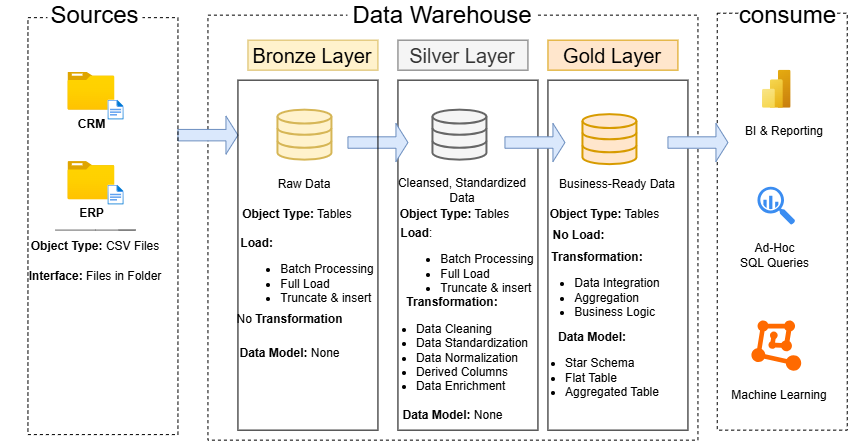

The diagram above was exported from draw.io. Its source (the exported page's mxGraphModel, read from the mxfile embedded in the PNG):
<mxGraphModel dx="1755" dy="557" grid="1" gridSize="10" guides="1" tooltips="1" connect="1" arrows="1" fold="1" page="1" pageScale="1" pageWidth="850" pageHeight="1100" math="0" shadow="0">
  <root>
    <mxCell id="0" />
    <mxCell id="1" parent="0" />
    <mxCell id="usT_tu8YyuAVO27KBL_P-3" parent="1" style="rounded=0;whiteSpace=wrap;html=1;fillColor=none;dashed=1;strokeColor=light-dark(#000000,#808080);" value="" vertex="1">
      <mxGeometry height="425" width="490" x="190" y="135" as="geometry" />
    </mxCell>
    <mxCell id="usT_tu8YyuAVO27KBL_P-4" parent="1" style="rounded=0;whiteSpace=wrap;html=1;fontSize=24;strokeColor=none;" value="Data Warehouse" vertex="1">
      <mxGeometry height="30" width="190" x="330" y="120" as="geometry" />
    </mxCell>
    <mxCell id="usT_tu8YyuAVO27KBL_P-5" parent="1" style="rounded=0;whiteSpace=wrap;html=1;fillColor=none;dashed=1;strokeColor=light-dark(#000000,#808080);" value="" vertex="1">
      <mxGeometry height="416.94" width="130" x="699.29" y="133.06" as="geometry" />
    </mxCell>
    <mxCell id="usT_tu8YyuAVO27KBL_P-6" parent="1" style="rounded=0;whiteSpace=wrap;html=1;fontSize=24;strokeColor=none;" value="consume" vertex="1">
      <mxGeometry height="30" width="95" x="722.5" y="120" as="geometry" />
    </mxCell>
    <mxCell id="usT_tu8YyuAVO27KBL_P-8" parent="1" style="rounded=0;whiteSpace=wrap;html=1;fontSize=20;fillColor=#fff2cc;strokeColor=#d6b656;" value="Bronze Layer" vertex="1">
      <mxGeometry height="30" width="130" x="230" y="160" as="geometry" />
    </mxCell>
    <mxCell id="usT_tu8YyuAVO27KBL_P-10" parent="1" style="rounded=0;whiteSpace=wrap;html=1;fontSize=20;fillColor=none;fontColor=light-dark(#000000,#000000);" value="" vertex="1">
      <mxGeometry height="350" width="140" x="380" y="200" as="geometry" />
    </mxCell>
    <mxCell id="usT_tu8YyuAVO27KBL_P-11" parent="1" style="rounded=0;whiteSpace=wrap;html=1;fontSize=20;fillColor=none;fontColor=light-dark(#000000,#000000);" value="" vertex="1">
      <mxGeometry height="350" width="140" x="530" y="200" as="geometry" />
    </mxCell>
    <mxCell id="usT_tu8YyuAVO27KBL_P-12" parent="1" style="rounded=0;whiteSpace=wrap;html=1;fontSize=20;fillColor=#f5f5f5;strokeColor=#666666;fontColor=#333333;" value="Silver Layer" vertex="1">
      <mxGeometry height="30" width="130" x="380" y="160" as="geometry" />
    </mxCell>
    <mxCell id="usT_tu8YyuAVO27KBL_P-13" parent="1" style="rounded=0;whiteSpace=wrap;html=1;fontSize=20;fillColor=#ffe6cc;strokeColor=#d79b00;" value="Gold Layer" vertex="1">
      <mxGeometry height="30" width="130" x="530" y="160" as="geometry" />
    </mxCell>
    <mxCell id="usT_tu8YyuAVO27KBL_P-33" parent="1" style="html=1;verticalLabelPosition=bottom;align=center;labelBackgroundColor=#ffffff;verticalAlign=top;strokeWidth=2;strokeColor=#d6b656;shadow=0;dashed=0;shape=mxgraph.ios7.icons.data;fillColor=#fff2cc;" value="" vertex="1">
      <mxGeometry height="50" width="54" x="260" y="230" as="geometry" />
    </mxCell>
    <mxCell id="usT_tu8YyuAVO27KBL_P-34" parent="1" style="html=1;verticalLabelPosition=bottom;align=center;labelBackgroundColor=#ffffff;verticalAlign=top;strokeWidth=2;strokeColor=#666666;shadow=0;dashed=0;shape=mxgraph.ios7.icons.data;fillColor=#f5f5f5;fontColor=#333333;" value="" vertex="1">
      <mxGeometry height="50" width="54" x="415" y="230" as="geometry" />
    </mxCell>
    <mxCell id="usT_tu8YyuAVO27KBL_P-35" parent="1" style="html=1;verticalLabelPosition=bottom;align=center;labelBackgroundColor=#ffffff;verticalAlign=top;strokeWidth=2;strokeColor=#d79b00;shadow=0;dashed=0;shape=mxgraph.ios7.icons.data;fillColor=#ffe6cc;" value="" vertex="1">
      <mxGeometry height="50" width="54" x="565" y="234.5" as="geometry" />
    </mxCell>
    <mxCell id="usT_tu8YyuAVO27KBL_P-36" parent="1" style="shape=singleArrow;whiteSpace=wrap;html=1;fillColor=#dae8fc;strokeColor=#6c8ebf;" value="" vertex="1">
      <mxGeometry height="38.12" width="60" x="160" y="235.94" as="geometry" />
    </mxCell>
    <mxCell id="usT_tu8YyuAVO27KBL_P-38" parent="1" style="rounded=0;whiteSpace=wrap;html=1;fillColor=none;dashed=1;strokeColor=light-dark(#000000,#808080);" value="" vertex="1">
      <mxGeometry height="416.94" width="150" x="10" y="137.5" as="geometry" />
    </mxCell>
    <mxCell id="usT_tu8YyuAVO27KBL_P-39" parent="1" style="rounded=0;whiteSpace=wrap;html=1;fontSize=24;strokeColor=none;" value="Sources" vertex="1">
      <mxGeometry height="30" width="95" x="30" y="120" as="geometry" />
    </mxCell>
    <mxCell id="usT_tu8YyuAVO27KBL_P-40" parent="1" style="image;aspect=fixed;html=1;points=[];align=center;fontSize=12;image=img/lib/azure2/general/Folder_Blank.svg;fontStyle=1;fontColor=light-dark(#000000,#000000);" value="CRM" vertex="1">
      <mxGeometry height="38.12" width="46.96" x="49.99999999999997" y="191.88" as="geometry" />
    </mxCell>
    <mxCell id="usT_tu8YyuAVO27KBL_P-41" parent="1" style="image;aspect=fixed;html=1;points=[];align=center;fontSize=12;image=img/lib/azure2/general/Folder_Blank.svg;fontStyle=1;fontColor=light-dark(#000000,#000000);" value="ERP" vertex="1">
      <mxGeometry height="38.12" width="46.96" x="50" y="281.44" as="geometry" />
    </mxCell>
    <mxCell id="usT_tu8YyuAVO27KBL_P-42" parent="1" style="image;aspect=fixed;html=1;points=[];align=center;fontSize=12;image=img/lib/azure2/general/File.svg;" value="" vertex="1">
      <mxGeometry height="20" width="16.23" x="89.99999999999997" y="220" as="geometry" />
    </mxCell>
    <mxCell id="usT_tu8YyuAVO27KBL_P-43" parent="1" style="image;aspect=fixed;html=1;points=[];align=center;fontSize=12;image=img/lib/azure2/general/File.svg;" value="" vertex="1">
      <mxGeometry height="20" width="16.23" x="90.00000000000003" y="305" as="geometry" />
    </mxCell>
    <mxCell id="usT_tu8YyuAVO27KBL_P-44" parent="1" style="text;html=1;whiteSpace=wrap;strokeColor=none;fillColor=none;align=center;verticalAlign=middle;rounded=0;fontStyle=0" value="&lt;b&gt;Object Type:&lt;/b&gt; CSV Files" vertex="1">
      <mxGeometry height="30" width="190" x="-17.5" y="350.94" as="geometry" />
    </mxCell>
    <mxCell id="usT_tu8YyuAVO27KBL_P-45" parent="1" style="text;html=1;whiteSpace=wrap;strokeColor=none;fillColor=none;align=center;verticalAlign=middle;rounded=0;fontStyle=0" value="&lt;b&gt;Interface:&lt;/b&gt; Files in Folder" vertex="1">
      <mxGeometry height="30" width="140" x="7.5" y="380.94" as="geometry" />
    </mxCell>
    <mxCell id="usT_tu8YyuAVO27KBL_P-46" edge="1" parent="1" style="endArrow=none;html=1;rounded=0;exitX=0.167;exitY=0.767;exitDx=0;exitDy=0;exitPerimeter=0;strokeColor=#666666;fillColor=#f5f5f5;gradientColor=#b3b3b3;" value="">
      <mxGeometry height="50" relative="1" width="50" as="geometry">
        <Array as="points">
          <mxPoint x="77.49999999999997" y="349.94" />
          <mxPoint x="117.49999999999997" y="349.94" />
        </Array>
        <mxPoint x="37.5" y="349.94" as="sourcePoint" />
        <mxPoint x="100.69000000000003" y="349.94" as="targetPoint" />
      </mxGeometry>
    </mxCell>
    <mxCell id="usT_tu8YyuAVO27KBL_P-49" parent="1" style="shape=singleArrow;whiteSpace=wrap;html=1;fillColor=#dae8fc;strokeColor=#6c8ebf;" value="" vertex="1">
      <mxGeometry height="38.12" width="60" x="330" y="243.32" as="geometry" />
    </mxCell>
    <mxCell id="usT_tu8YyuAVO27KBL_P-50" parent="1" style="shape=singleArrow;whiteSpace=wrap;html=1;fillColor=#dae8fc;strokeColor=#6c8ebf;" value="" vertex="1">
      <mxGeometry height="38.12" width="60" x="487" y="243.32" as="geometry" />
    </mxCell>
    <mxCell id="usT_tu8YyuAVO27KBL_P-51" parent="1" style="shape=singleArrow;whiteSpace=wrap;html=1;fillColor=#dae8fc;strokeColor=#6c8ebf;" value="" vertex="1">
      <mxGeometry height="38.12" width="60" x="650" y="243.32" as="geometry" />
    </mxCell>
    <mxCell id="usT_tu8YyuAVO27KBL_P-58" parent="1" style="rounded=0;whiteSpace=wrap;html=1;fontSize=20;fillColor=none;fontColor=light-dark(#000000,#000000);" value="" vertex="1">
      <mxGeometry height="350" width="140" x="220" y="200" as="geometry" />
    </mxCell>
    <mxCell id="Lw3l6OMk1OMr2PGh1uY0-1" parent="1" style="text;html=1;whiteSpace=wrap;strokeColor=none;fillColor=none;align=center;verticalAlign=middle;rounded=0;fontStyle=0" value="&lt;b&gt;Object Type:&lt;/b&gt;&amp;nbsp;Tables" vertex="1">
      <mxGeometry height="30" width="180" x="190" y="319.56" as="geometry" />
    </mxCell>
    <mxCell id="Lw3l6OMk1OMr2PGh1uY0-2" parent="1" style="text;html=1;whiteSpace=wrap;strokeColor=none;fillColor=none;align=center;verticalAlign=middle;rounded=0;fontStyle=0" value="&lt;div style=&quot;text-align: left;&quot;&gt;&lt;b style=&quot;background-color: transparent; color: light-dark(rgb(0, 0, 0), rgb(255, 255, 255));&quot;&gt;Load:&lt;/b&gt;&lt;span style=&quot;background-color: transparent; color: light-dark(rgb(0, 0, 0), rgb(255, 255, 255));&quot;&gt;&amp;nbsp;&lt;/span&gt;&lt;/div&gt;&lt;div&gt;&lt;ul&gt;&lt;li style=&quot;text-align: left;&quot;&gt;Batch Processing&lt;/li&gt;&lt;li style=&quot;text-align: left;&quot;&gt;Full Load&lt;/li&gt;&lt;li style=&quot;text-align: left;&quot;&gt;Truncate &amp;amp; insert&lt;/li&gt;&lt;/ul&gt;&lt;/div&gt;" vertex="1">
      <mxGeometry height="20" width="180" x="200" y="385.94" as="geometry" />
    </mxCell>
    <mxCell id="Lw3l6OMk1OMr2PGh1uY0-4" parent="1" style="text;html=1;whiteSpace=wrap;strokeColor=none;fillColor=none;align=center;verticalAlign=middle;rounded=0;" value="No&amp;nbsp;&lt;b&gt;Transformation&lt;/b&gt;" vertex="1">
      <mxGeometry height="38.12" width="95" x="225" y="420" as="geometry" />
    </mxCell>
    <mxCell id="Lw3l6OMk1OMr2PGh1uY0-5" parent="1" style="text;html=1;whiteSpace=wrap;strokeColor=none;fillColor=none;align=center;verticalAlign=middle;rounded=0;" value="&lt;b&gt;Data Model:&lt;/b&gt; None" vertex="1">
      <mxGeometry height="30" width="115" x="215" y="458" as="geometry" />
    </mxCell>
    <mxCell id="Lw3l6OMk1OMr2PGh1uY0-6" parent="1" style="text;html=1;whiteSpace=wrap;strokeColor=none;fillColor=none;align=center;verticalAlign=middle;rounded=0;" value="Cleansed, Standardized Data" vertex="1">
      <mxGeometry height="30" width="150" x="370" y="295" as="geometry" />
    </mxCell>
    <mxCell id="Lw3l6OMk1OMr2PGh1uY0-7" parent="1" style="text;html=1;whiteSpace=wrap;strokeColor=none;fillColor=none;align=center;verticalAlign=middle;rounded=0;" value="&lt;b&gt;Object Type:&lt;/b&gt; Tables" vertex="1">
      <mxGeometry height="30" width="115" x="380" y="319.56" as="geometry" />
    </mxCell>
    <mxCell id="Lw3l6OMk1OMr2PGh1uY0-9" parent="1" style="text;html=1;whiteSpace=wrap;strokeColor=none;fillColor=none;align=center;verticalAlign=middle;rounded=0;" value="&lt;div style=&quot;text-align: left;&quot;&gt;&lt;b style=&quot;background-color: transparent; color: light-dark(rgb(0, 0, 0), rgb(255, 255, 255));&quot;&gt;Load&lt;/b&gt;&lt;span style=&quot;background-color: transparent; color: light-dark(rgb(0, 0, 0), rgb(255, 255, 255));&quot;&gt;:&lt;/span&gt;&lt;/div&gt;&lt;div style=&quot;&quot;&gt;&lt;ul&gt;&lt;li style=&quot;text-align: justify;&quot;&gt;Batch Processing&lt;/li&gt;&lt;li style=&quot;text-align: justify;&quot;&gt;Full Load&lt;/li&gt;&lt;li style=&quot;text-align: justify;&quot;&gt;Truncate &amp;amp; insert&lt;/li&gt;&lt;/ul&gt;&lt;/div&gt;" vertex="1">
      <mxGeometry height="50" width="200" x="350" y="360.94" as="geometry" />
    </mxCell>
    <mxCell id="Lw3l6OMk1OMr2PGh1uY0-11" parent="1" style="text;html=1;whiteSpace=wrap;strokeColor=none;fillColor=none;align=center;verticalAlign=middle;rounded=0;" value="&lt;b&gt;Transformation:&lt;/b&gt;&lt;div&gt;&lt;ul&gt;&lt;li style=&quot;text-align: left;&quot;&gt;Data Cleaning&lt;/li&gt;&lt;li style=&quot;text-align: left;&quot;&gt;Data Standardization&lt;/li&gt;&lt;li style=&quot;text-align: left;&quot;&gt;Data Normalization&lt;/li&gt;&lt;li style=&quot;text-align: left;&quot;&gt;Derived Columns&lt;/li&gt;&lt;li style=&quot;text-align: left;&quot;&gt;Data Enrichment&lt;/li&gt;&lt;/ul&gt;&lt;/div&gt;" vertex="1">
      <mxGeometry height="140" width="170" x="350" y="400" as="geometry" />
    </mxCell>
    <mxCell id="Lw3l6OMk1OMr2PGh1uY0-13" parent="1" style="text;html=1;whiteSpace=wrap;strokeColor=none;fillColor=none;align=center;verticalAlign=middle;rounded=0;" value="&lt;b&gt;Data Model:&lt;/b&gt; None" vertex="1">
      <mxGeometry height="30" width="115" x="377.5" y="520" as="geometry" />
    </mxCell>
    <mxCell id="Lw3l6OMk1OMr2PGh1uY0-14" parent="1" style="text;html=1;whiteSpace=wrap;strokeColor=none;fillColor=none;align=center;verticalAlign=middle;rounded=0;" value="Business-Ready Data" vertex="1">
      <mxGeometry height="30" width="150" x="525" y="289.56" as="geometry" />
    </mxCell>
    <mxCell id="Lw3l6OMk1OMr2PGh1uY0-15" parent="1" style="text;html=1;whiteSpace=wrap;strokeColor=none;fillColor=none;align=center;verticalAlign=middle;rounded=0;" value="&lt;b&gt;Object Type:&lt;/b&gt; Tables" vertex="1">
      <mxGeometry height="30" width="115" x="530" y="319.56" as="geometry" />
    </mxCell>
    <mxCell id="Lw3l6OMk1OMr2PGh1uY0-16" parent="1" style="text;html=1;whiteSpace=wrap;strokeColor=none;fillColor=none;align=center;verticalAlign=middle;rounded=0;" value="&lt;b&gt;Transformation:&lt;/b&gt;&lt;div&gt;&lt;ul&gt;&lt;li style=&quot;text-align: left;&quot;&gt;Data Integration&lt;/li&gt;&lt;li style=&quot;text-align: left;&quot;&gt;Aggregation&lt;/li&gt;&lt;li style=&quot;text-align: left;&quot;&gt;Business Logic&lt;/li&gt;&lt;/ul&gt;&lt;/div&gt;" vertex="1">
      <mxGeometry height="140" width="170" x="495" y="340.47" as="geometry" />
    </mxCell>
    <mxCell id="Lw3l6OMk1OMr2PGh1uY0-17" parent="1" style="text;html=1;whiteSpace=wrap;strokeColor=none;fillColor=none;align=center;verticalAlign=middle;rounded=0;" value="&lt;b&gt;No Load:&lt;/b&gt;" vertex="1">
      <mxGeometry height="30" width="115" x="504" y="340.47" as="geometry" />
    </mxCell>
    <mxCell id="Lw3l6OMk1OMr2PGh1uY0-18" parent="1" style="text;html=1;whiteSpace=wrap;strokeColor=none;fillColor=none;align=center;verticalAlign=middle;rounded=0;" value="&lt;b&gt;Data Model:&lt;/b&gt;&lt;div&gt;&lt;ul&gt;&lt;li style=&quot;text-align: justify;&quot;&gt;Star Schema&lt;/li&gt;&lt;li style=&quot;text-align: justify;&quot;&gt;Flat Table&lt;/li&gt;&lt;li style=&quot;text-align: justify;&quot;&gt;Aggregated Table&lt;/li&gt;&lt;/ul&gt;&lt;/div&gt;" vertex="1">
      <mxGeometry height="140" width="170" x="490" y="420" as="geometry" />
    </mxCell>
    <mxCell id="Lw3l6OMk1OMr2PGh1uY0-19" parent="1" style="image;aspect=fixed;html=1;points=[];align=center;fontSize=12;image=img/lib/azure2/analytics/Power_BI_Embedded.svg;" value="" vertex="1">
      <mxGeometry height="38.12" width="28.59" x="744.58" y="190" as="geometry" />
    </mxCell>
    <mxCell id="Lw3l6OMk1OMr2PGh1uY0-20" parent="1" style="sketch=0;html=1;aspect=fixed;strokeColor=none;shadow=0;fillColor=#3B8DF1;verticalAlign=top;labelPosition=center;verticalLabelPosition=bottom;shape=mxgraph.gcp2.big_query" value="" vertex="1">
      <mxGeometry height="38.12" width="37.74" x="740" y="307" as="geometry" />
    </mxCell>
    <mxCell id="Lw3l6OMk1OMr2PGh1uY0-21" parent="1" style="points=[];aspect=fixed;html=1;align=center;shadow=0;dashed=0;fillColor=#FF6A00;strokeColor=none;shape=mxgraph.alibaba_cloud.machine_learning;" value="" vertex="1">
      <mxGeometry height="50.099999999999994" width="49.8" x="733.97" y="440.94" as="geometry" />
    </mxCell>
    <mxCell id="Lw3l6OMk1OMr2PGh1uY0-22" parent="1" style="text;html=1;whiteSpace=wrap;strokeColor=none;fillColor=none;align=center;verticalAlign=middle;rounded=0;" value="Raw Data" vertex="1">
      <mxGeometry height="30" width="60" x="257" y="289.56" as="geometry" />
    </mxCell>
    <mxCell id="Lw3l6OMk1OMr2PGh1uY0-23" parent="1" style="text;html=1;whiteSpace=wrap;strokeColor=none;fillColor=none;align=center;verticalAlign=middle;rounded=0;" value="BI &amp;amp; Reporting" vertex="1">
      <mxGeometry height="30" width="86.23" x="723.77" y="235.94" as="geometry" />
    </mxCell>
    <mxCell id="Lw3l6OMk1OMr2PGh1uY0-24" parent="1" style="text;html=1;whiteSpace=wrap;strokeColor=none;fillColor=none;align=center;verticalAlign=middle;rounded=0;" value="Ad-Hoc&lt;div&gt;SQL Queries&lt;/div&gt;" vertex="1">
      <mxGeometry height="30" width="95" x="710" y="360" as="geometry" />
    </mxCell>
    <mxCell id="Lw3l6OMk1OMr2PGh1uY0-25" parent="1" style="text;html=1;whiteSpace=wrap;strokeColor=none;fillColor=none;align=center;verticalAlign=middle;rounded=0;" value="Machine Learning" vertex="1">
      <mxGeometry height="30" width="103.97" x="710" y="500" as="geometry" />
    </mxCell>
  </root>
</mxGraphModel>